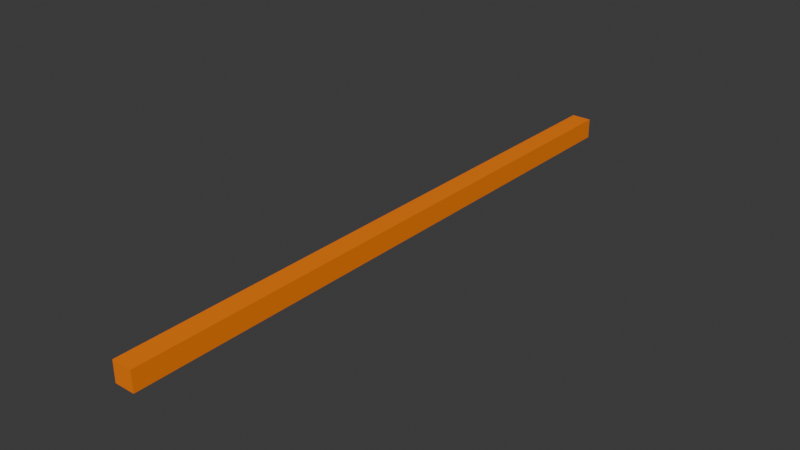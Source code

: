 # Source: Bullet.blend  (saved by Blender 4.4.32; exported with 4.5.12 LTS)
import bpy
from mathutils import Matrix  # noqa: F401  (used for matrix-valued properties, if any)

bpy.ops.wm.read_factory_settings(use_empty=True)
scene = bpy.context.scene
scene.name = 'Scene'

# ---- collections
col_collection = bpy.data.collections.new('Collection'); scene.collection.children.link(col_collection)

# ---- images (referenced by path relative to the original .blend; pixels are not part of the script)
import os
ASSET_DIR = os.environ.get("B2B_ASSET_DIR", "")  # directory of the original .blend (textures are referenced by path, not embedded)
HERE = os.path.dirname(os.path.abspath(__file__))  # packed textures are extracted next to this script under _unpacked/

def load_image(name, relpath, width, height, colorspace="sRGB"):
    """Load a texture the original file referenced (path relative to the .blend, or extracted next to this script)."""
    p = next((c for c in (os.path.join(HERE, relpath), os.path.join(ASSET_DIR, relpath)) if relpath and os.path.exists(c)), "")
    if p:
        img = bpy.data.images.load(p, check_existing=True)
        img.name = name
    else:  # same state as the original file: an image datablock whose file is absent (Cycles renders it pink)
        img = bpy.data.images.new(name, width, height)
        img.source = "FILE"
        img.filepath = "//" + (relpath or name)
    img.colorspace_settings.name = colorspace
    return img
img_bullettex = load_image('BulletTex', '_unpacked/BulletTex.e930f337.png', 4, 4, 'sRGB')

# ---- materials (node trees are filled in below, after node groups)
mat_x = bpy.data.materials.new('マテリアル')

# ---- material node trees
mat_x.use_nodes = True; mat_x.node_tree.nodes.clear()
_N = mat_x.node_tree.nodes; _L = mat_x.node_tree.links
n0 = _N.new('ShaderNodeBsdfPrincipled'); n0.name = 'プリンシプルBSDF'; n0.location = (10, 300)
n1 = _N.new('ShaderNodeOutputMaterial'); n1.name = 'マテリアル出力'; n1.location = (300, 300)
n2 = _N.new('ShaderNodeTexImage'); n2.name = '画像テクスチャ'; n2.location = (-280, 280)
n2.image = img_bullettex
_L.new(n0.outputs[0], n1.inputs[0])
_L.new(n2.outputs[0], n0.inputs[0])
n1.is_active_output = True

# ---- world
world_world = bpy.data.worlds.new('World'); scene.world = world_world
world_world.use_nodes = True; world_world.node_tree.nodes.clear()
_N = world_world.node_tree.nodes; _L = world_world.node_tree.links
n0 = _N.new('ShaderNodeOutputWorld'); n0.name = 'World Output'; n0.location = (300, 300)
n1 = _N.new('ShaderNodeBackground'); n1.name = 'Background'; n1.location = (10, 300)
n1.inputs[0].default_value = (0.05088, 0.05088, 0.05088, 1.0)
_L.new(n1.outputs[0], n0.inputs[0])
n0.is_active_output = True
world_world.color = (0.05088, 0.05088, 0.05088)
world_world.sun_shadow_jitter_overblur = 0.0

# ---- meshes
me_x = bpy.data.meshes.new('立方体')
me_x.from_pydata([(-0.01, -0.3, -0.01), (-0.01, -0.3, 0.01), (-0.01, 0.3, -0.01), (-0.01, 0.3, 0.01), (0.01, -0.3, -0.01), (0.01, -0.3, 0.01), (0.01, 0.3, -0.01), (0.01, 0.3, 0.01)], [], [(0, 1, 3, 2), (2, 3, 7, 6), (6, 7, 5, 4), (4, 5, 1, 0), (2, 6, 4, 0), (7, 3, 1, 5)])
_uv = me_x.uv_layers.new(name='UVマップ')
_uv.uv.foreach_set('vector', [0.375, 0.0, 0.625, 0.0, 0.625, 0.25, 0.375, 0.25, 0.375, 0.25, 0.625, 0.25, 0.625, 0.5, 0.375, 0.5, 0.375, 0.5, 0.625, 0.5, 0.625, 0.75, 0.375, 0.75, 0.375, 0.75, 0.625, 0.75, 0.625, 1.0, 0.375, 1.0, 0.125, 0.5, 0.375, 0.5, 0.375, 0.75, 0.125, 0.75, 0.625, 0.5, 0.875, 0.5, 0.875, 0.75, 0.625, 0.75])
me_x.materials.append(mat_x)
me_x.update()

# ---- objects
ob_x = bpy.data.objects.new('立方体', me_x)

# ---- transforms, parenting, visibility, modifiers, constraints
ob_x.location = (0.0, 0.0, 0.0)

# ---- collection membership
col_collection.objects.link(ob_x)

# ---- scene / render settings (as saved in the file)
scene.frame_start = 1; scene.frame_end = 250; scene.frame_set(1)
scene.render.engine = 'BLENDER_EEVEE_NEXT'
bpy.context.view_layer.update()

# ---- added for rendering (the .blend has no active camera and no usable light): camera, sun
cam_auto = bpy.data.cameras.new('AutoCamera')
cam_auto.lens = 50.0
cam_auto.sensor_width = 36.0
cam_auto.clip_end = 1000.0
ob_auto_camera = bpy.data.objects.new('AutoCamera', cam_auto)
scene.collection.objects.link(ob_auto_camera)
ob_auto_camera.location = (0.555751, -0.666902, 0.444601)
ob_auto_camera.rotation_euler = (1.09748, -7.21219e-08, 0.694738)
scene.camera = ob_auto_camera
light_auto_sun = bpy.data.lights.new('AutoSun', 'SUN')
light_auto_sun.energy = 3.0
light_auto_sun.angle = 0.0523599
ob_auto_sun = bpy.data.objects.new('AutoSun', light_auto_sun)
scene.collection.objects.link(ob_auto_sun)
ob_auto_sun.rotation_euler = (0.872665, 0.174533, 0.523599)
bpy.context.view_layer.update()
